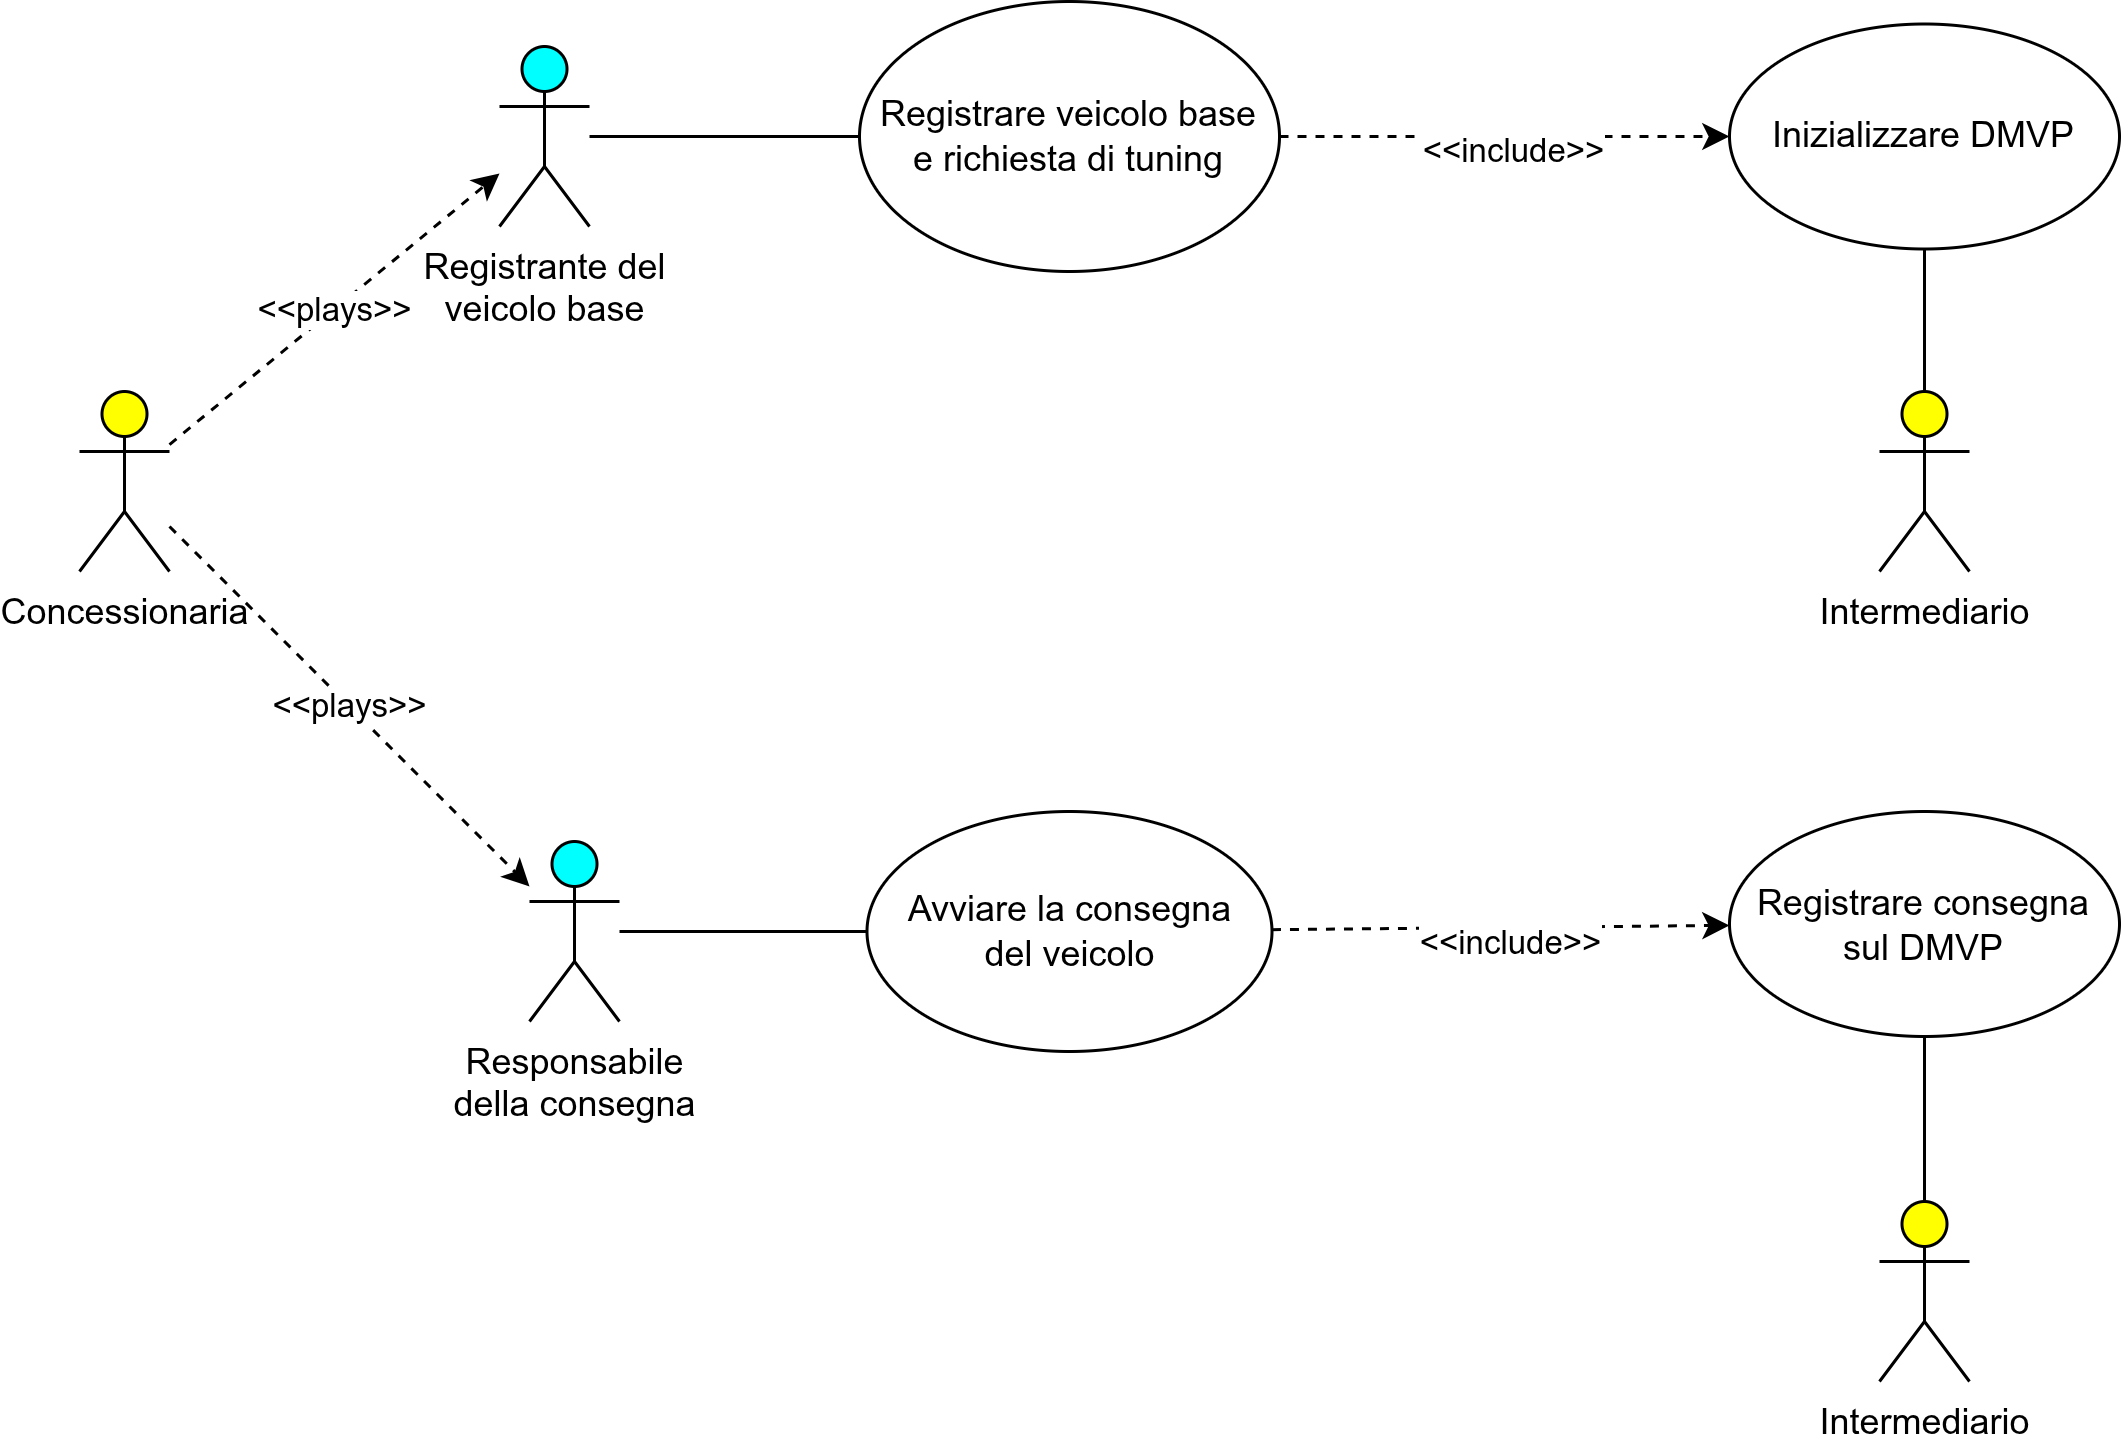

The diagram above was exported from draw.io. Its source (the exported page's mxGraphModel, read from the mxfile embedded in the PNG):
<mxGraphModel dx="1638" dy="831" grid="1" gridSize="10" guides="1" tooltips="1" connect="1" arrows="1" fold="1" page="1" pageScale="1" pageWidth="850" pageHeight="1100" math="0" shadow="0">
  <root>
    <mxCell id="0" />
    <mxCell id="1" parent="0" />
    <mxCell id="dtA4BtlVRR2pehWDt1ig-1" parent="1" style="shape=umlActor;html=1;verticalLabelPosition=bottom;verticalAlign=top;align=center;rounded=1;fillStyle=auto;strokeColor=#000000;fillColor=#00FFFF;" value="Registrante del&lt;br&gt;veicolo base" vertex="1">
      <mxGeometry height="60" width="30" x="220" y="85" as="geometry" />
    </mxCell>
    <mxCell id="dtA4BtlVRR2pehWDt1ig-6" parent="1" style="ellipse;whiteSpace=wrap;html=1;" value="Registrare veicolo base&lt;br&gt;e richiesta di tuning" vertex="1">
      <mxGeometry height="90" width="140" x="340" y="70" as="geometry" />
    </mxCell>
    <mxCell id="dtA4BtlVRR2pehWDt1ig-7" edge="1" parent="1" source="dtA4BtlVRR2pehWDt1ig-6" style="endArrow=none;html=1;rounded=0;align=center;strokeColor=default;endFill=0;" target="dtA4BtlVRR2pehWDt1ig-1" value="">
      <mxGeometry height="50" relative="1" width="50" x="0.0411" y="-5" as="geometry">
        <mxPoint as="offset" />
        <mxPoint x="313" y="280" as="sourcePoint" />
        <mxPoint x="233" y="250" as="targetPoint" />
      </mxGeometry>
    </mxCell>
    <mxCell id="dtA4BtlVRR2pehWDt1ig-8" parent="1" style="ellipse;whiteSpace=wrap;html=1;" value="Inizializzare DMVP" vertex="1">
      <mxGeometry height="75" width="130" x="630" y="77.5" as="geometry" />
    </mxCell>
    <mxCell id="dtA4BtlVRR2pehWDt1ig-9" edge="1" parent="1" source="dtA4BtlVRR2pehWDt1ig-6" style="endArrow=classic;html=1;rounded=0;dashed=1;align=center;" target="dtA4BtlVRR2pehWDt1ig-8" value="&amp;lt;&amp;lt;include&amp;gt;&amp;gt;">
      <mxGeometry height="50" relative="1" width="50" x="0.0411" y="-5" as="geometry">
        <mxPoint as="offset" />
        <mxPoint x="343" y="340" as="sourcePoint" />
        <mxPoint x="263" y="310" as="targetPoint" />
      </mxGeometry>
    </mxCell>
    <mxCell id="dtA4BtlVRR2pehWDt1ig-16" parent="1" style="ellipse;whiteSpace=wrap;html=1;" value="Avviare la consegna&lt;br&gt;del veicolo" vertex="1">
      <mxGeometry height="80" width="135" x="342.5" y="340" as="geometry" />
    </mxCell>
    <mxCell id="dtA4BtlVRR2pehWDt1ig-19" edge="1" parent="1" source="xIaQAx2DOyU2Knwwn3zK-12" style="endArrow=none;html=1;rounded=0;align=center;endFill=0;" target="dtA4BtlVRR2pehWDt1ig-16" value="&lt;div&gt;&lt;br&gt;&lt;/div&gt;">
      <mxGeometry height="50" relative="1" width="50" x="0.0411" y="-5" as="geometry">
        <mxPoint as="offset" />
        <mxPoint x="683" y="160" as="sourcePoint" />
        <mxPoint x="603" y="130" as="targetPoint" />
      </mxGeometry>
    </mxCell>
    <mxCell id="U4ulkGSINLmSn51cwtrN-1" edge="1" parent="1" source="dtA4BtlVRR2pehWDt1ig-8" style="endArrow=none;html=1;rounded=0;align=center;strokeColor=default;endFill=0;" target="xIaQAx2DOyU2Knwwn3zK-10" value="">
      <mxGeometry height="50" relative="1" width="50" x="0.0411" y="-5" as="geometry">
        <mxPoint as="offset" />
        <mxPoint x="415" y="337.5" as="sourcePoint" />
        <mxPoint x="240" y="387.5" as="targetPoint" />
      </mxGeometry>
    </mxCell>
    <mxCell id="xIaQAx2DOyU2Knwwn3zK-1" parent="1" style="shape=umlActor;html=1;verticalLabelPosition=bottom;verticalAlign=top;align=center;rounded=1;fillColor=#FFFF00;" value="Concessionaria" vertex="1">
      <mxGeometry height="60" width="30" x="80" y="200" as="geometry" />
    </mxCell>
    <mxCell id="xIaQAx2DOyU2Knwwn3zK-2" edge="1" parent="1" source="xIaQAx2DOyU2Knwwn3zK-1" style="endArrow=classic;html=1;rounded=0;dashed=1;align=center;" target="dtA4BtlVRR2pehWDt1ig-1" value="&amp;lt;&amp;lt;plays&amp;gt;&amp;gt;">
      <mxGeometry height="50" relative="1" width="50" as="geometry">
        <mxPoint x="310" y="240" as="sourcePoint" />
        <mxPoint x="170" y="322" as="targetPoint" />
      </mxGeometry>
    </mxCell>
    <mxCell id="xIaQAx2DOyU2Knwwn3zK-3" edge="1" parent="1" source="dtA4BtlVRR2pehWDt1ig-16" style="endArrow=classic;html=1;rounded=0;dashed=1;align=center;" target="xIaQAx2DOyU2Knwwn3zK-4" value="&amp;lt;&amp;lt;include&amp;gt;&amp;gt;">
      <mxGeometry height="50" relative="1" width="50" x="0.0411" y="-5" as="geometry">
        <mxPoint as="offset" />
        <mxPoint x="570" y="90" as="sourcePoint" />
        <mxPoint x="570" y="190" as="targetPoint" />
      </mxGeometry>
    </mxCell>
    <mxCell id="xIaQAx2DOyU2Knwwn3zK-4" parent="1" style="ellipse;whiteSpace=wrap;html=1;" value="Registrare consegna&lt;br&gt;sul DMVP" vertex="1">
      <mxGeometry height="75" width="130" x="630" y="340" as="geometry" />
    </mxCell>
    <mxCell id="xIaQAx2DOyU2Knwwn3zK-6" parent="1" style="shape=umlActor;html=1;verticalLabelPosition=bottom;verticalAlign=top;align=center;rounded=1;fillColor=#FFFF00;" value="Intermediario" vertex="1">
      <mxGeometry height="60" width="30" x="680" y="470" as="geometry" />
    </mxCell>
    <mxCell id="xIaQAx2DOyU2Knwwn3zK-7" edge="1" parent="1" source="xIaQAx2DOyU2Knwwn3zK-6" style="endArrow=none;html=1;rounded=0;align=center;endFill=0;" target="xIaQAx2DOyU2Knwwn3zK-4" value="&lt;div&gt;&lt;br&gt;&lt;/div&gt;">
      <mxGeometry height="50" relative="1" width="50" x="0.0411" y="-5" as="geometry">
        <mxPoint as="offset" />
        <mxPoint x="650" y="171" as="sourcePoint" />
        <mxPoint x="771" y="150" as="targetPoint" />
      </mxGeometry>
    </mxCell>
    <mxCell id="xIaQAx2DOyU2Knwwn3zK-10" parent="1" style="shape=umlActor;html=1;verticalLabelPosition=bottom;verticalAlign=top;align=center;rounded=1;fillColor=#FFFF00;" value="Intermediario" vertex="1">
      <mxGeometry height="60" width="30" x="680" y="200" as="geometry" />
    </mxCell>
    <mxCell id="xIaQAx2DOyU2Knwwn3zK-12" parent="1" style="shape=umlActor;html=1;verticalLabelPosition=bottom;verticalAlign=top;align=center;rounded=1;fillStyle=auto;strokeColor=#000000;fillColor=#00FFFF;" value="Responsabile&lt;br&gt;della consegna" vertex="1">
      <mxGeometry height="60" width="30" x="230" y="350" as="geometry" />
    </mxCell>
    <mxCell id="xIaQAx2DOyU2Knwwn3zK-15" edge="1" parent="1" source="xIaQAx2DOyU2Knwwn3zK-1" style="endArrow=classic;html=1;rounded=0;dashed=1;align=center;" target="xIaQAx2DOyU2Knwwn3zK-12" value="&amp;lt;&amp;lt;plays&amp;gt;&amp;gt;">
      <mxGeometry height="50" relative="1" width="50" as="geometry">
        <mxPoint x="380" y="351" as="sourcePoint" />
        <mxPoint x="490" y="260" as="targetPoint" />
      </mxGeometry>
    </mxCell>
  </root>
</mxGraphModel>